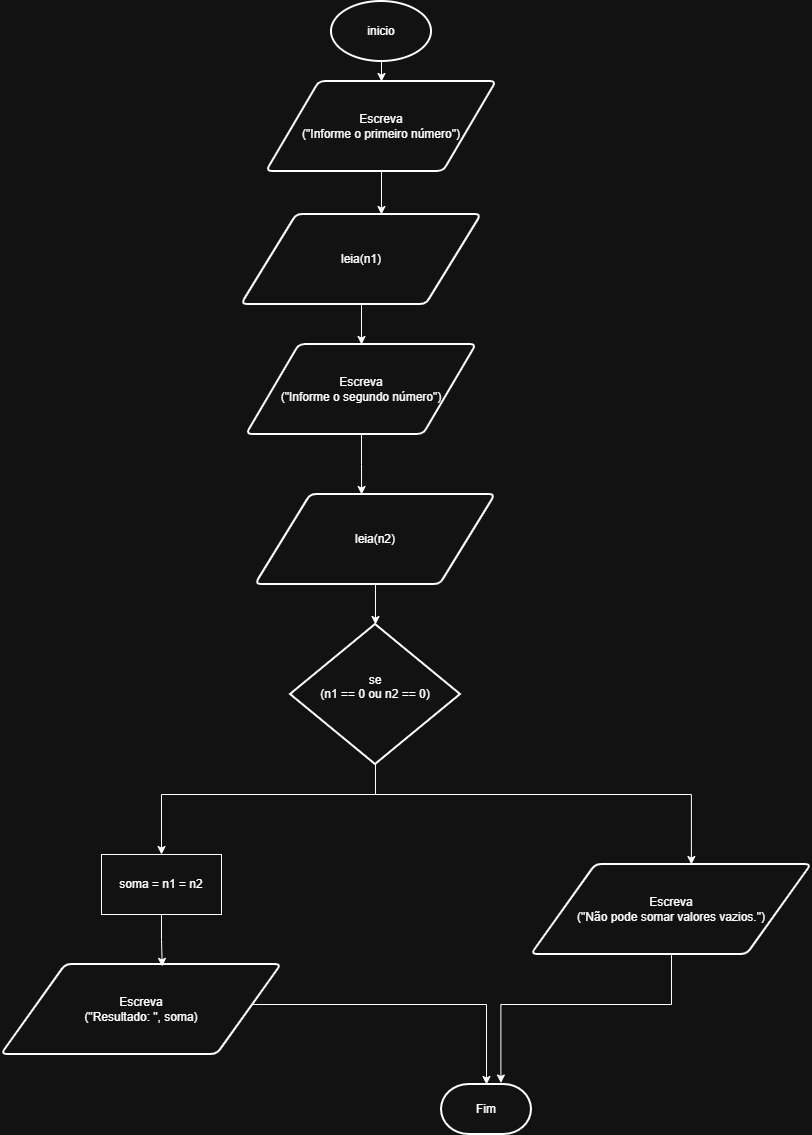

The diagram above was exported from draw.io. Its source (the exported page's mxGraphModel, read from the mxfile embedded in the PNG):
<mxGraphModel dx="1414" dy="777" grid="1" gridSize="10" guides="1" tooltips="1" connect="1" arrows="1" fold="1" page="1" pageScale="1" pageWidth="827" pageHeight="1169" math="0" shadow="0">
  <root>
    <mxCell id="0" />
    <mxCell id="1" parent="0" />
    <mxCell id="qSC412oskdsEQ5sDG3vb-3" edge="1" parent="1" source="qSC412oskdsEQ5sDG3vb-2" style="edgeStyle=orthogonalEdgeStyle;rounded=0;orthogonalLoop=1;jettySize=auto;html=1;entryX=0.5;entryY=0;entryDx=0;entryDy=0;labelBackgroundColor=none;fontColor=default;" target="qSC412oskdsEQ5sDG3vb-5">
      <mxGeometry relative="1" as="geometry">
        <Array as="points" />
        <mxPoint x="386" y="233" as="targetPoint" />
      </mxGeometry>
    </mxCell>
    <mxCell id="qSC412oskdsEQ5sDG3vb-2" parent="1" style="strokeWidth=2;html=1;shape=mxgraph.flowchart.start_1;whiteSpace=wrap;labelBackgroundColor=none;" value="inicio" vertex="1">
      <mxGeometry height="60" width="100" x="336" y="20" as="geometry" />
    </mxCell>
    <mxCell id="qSC412oskdsEQ5sDG3vb-5" parent="1" style="shape=parallelogram;html=1;strokeWidth=2;perimeter=parallelogramPerimeter;whiteSpace=wrap;rounded=1;arcSize=12;size=0.23;labelBackgroundColor=none;" value="Escreva&lt;div&gt;(&quot;Informe o primeiro&lt;span style=&quot;background-color: transparent; color: light-dark(rgb(0, 0, 0), rgb(255, 255, 255));&quot;&gt;&amp;nbsp;número&quot;)&lt;/span&gt;&lt;/div&gt;" vertex="1">
      <mxGeometry height="90" width="230" x="271" y="100" as="geometry" />
    </mxCell>
    <mxCell id="qSC412oskdsEQ5sDG3vb-14" edge="1" parent="1" source="qSC412oskdsEQ5sDG3vb-7" style="edgeStyle=orthogonalEdgeStyle;rounded=0;orthogonalLoop=1;jettySize=auto;html=1;entryX=0.5;entryY=0;entryDx=0;entryDy=0;labelBackgroundColor=none;fontColor=default;" target="qSC412oskdsEQ5sDG3vb-9">
      <mxGeometry relative="1" as="geometry" />
    </mxCell>
    <mxCell id="qSC412oskdsEQ5sDG3vb-7" parent="1" style="shape=parallelogram;html=1;strokeWidth=2;perimeter=parallelogramPerimeter;whiteSpace=wrap;rounded=1;arcSize=12;size=0.23;labelBackgroundColor=none;" value="leia(n1)" vertex="1">
      <mxGeometry height="90" width="240" x="246" y="233" as="geometry" />
    </mxCell>
    <mxCell id="qSC412oskdsEQ5sDG3vb-9" parent="1" style="shape=parallelogram;html=1;strokeWidth=2;perimeter=parallelogramPerimeter;whiteSpace=wrap;rounded=1;arcSize=12;size=0.23;labelBackgroundColor=none;" value="Escreva&lt;div&gt;(&quot;Informe o segundo&lt;span style=&quot;background-color: transparent; color: light-dark(rgb(0, 0, 0), rgb(255, 255, 255));&quot;&gt;&amp;nbsp;número&quot;)&lt;/span&gt;&lt;/div&gt;" vertex="1">
      <mxGeometry height="90" width="230" x="251" y="363" as="geometry" />
    </mxCell>
    <mxCell id="qSC412oskdsEQ5sDG3vb-10" parent="1" style="shape=parallelogram;html=1;strokeWidth=2;perimeter=parallelogramPerimeter;whiteSpace=wrap;rounded=1;arcSize=12;size=0.23;labelBackgroundColor=none;" value="leia(n2)" vertex="1">
      <mxGeometry height="90" width="240" x="260" y="513" as="geometry" />
    </mxCell>
    <mxCell id="qSC412oskdsEQ5sDG3vb-15" edge="1" parent="1" source="qSC412oskdsEQ5sDG3vb-9" style="edgeStyle=orthogonalEdgeStyle;rounded=0;orthogonalLoop=1;jettySize=auto;html=1;exitX=0.5;exitY=1;exitDx=0;exitDy=0;entryX=0.442;entryY=0;entryDx=0;entryDy=0;entryPerimeter=0;labelBackgroundColor=none;fontColor=default;" target="qSC412oskdsEQ5sDG3vb-10">
      <mxGeometry relative="1" as="geometry" />
    </mxCell>
    <mxCell id="qSC412oskdsEQ5sDG3vb-54" edge="1" parent="1" source="qSC412oskdsEQ5sDG3vb-28" style="edgeStyle=orthogonalEdgeStyle;rounded=0;orthogonalLoop=1;jettySize=auto;html=1;entryX=0.5;entryY=0;entryDx=0;entryDy=0;" target="qSC412oskdsEQ5sDG3vb-53">
      <mxGeometry relative="1" as="geometry">
        <Array as="points">
          <mxPoint x="380" y="813" />
          <mxPoint x="166" y="813" />
        </Array>
      </mxGeometry>
    </mxCell>
    <mxCell id="qSC412oskdsEQ5sDG3vb-28" parent="1" style="strokeWidth=2;html=1;shape=mxgraph.flowchart.decision;whiteSpace=wrap;labelBackgroundColor=none;" value="se&lt;div&gt;(n1 == 0 ou n2 == 0)&lt;/div&gt;&lt;div&gt;&lt;br&gt;&lt;/div&gt;" vertex="1">
      <mxGeometry height="140" width="170" x="295" y="643" as="geometry" />
    </mxCell>
    <mxCell id="qSC412oskdsEQ5sDG3vb-29" edge="1" parent="1" source="qSC412oskdsEQ5sDG3vb-10" style="edgeStyle=orthogonalEdgeStyle;rounded=0;orthogonalLoop=1;jettySize=auto;html=1;innerLoopWaypoints=1;exitX=0.5;exitY=1;exitDx=0;exitDy=0;labelBackgroundColor=none;fontColor=default;" target="qSC412oskdsEQ5sDG3vb-10">
      <mxGeometry relative="1" as="geometry" />
    </mxCell>
    <mxCell id="qSC412oskdsEQ5sDG3vb-30" edge="1" parent="1" source="qSC412oskdsEQ5sDG3vb-10" style="edgeStyle=orthogonalEdgeStyle;rounded=0;orthogonalLoop=1;jettySize=auto;html=1;exitX=0.5;exitY=1;exitDx=0;exitDy=0;entryX=0.5;entryY=0;entryDx=0;entryDy=0;entryPerimeter=0;labelBackgroundColor=none;fontColor=default;" target="qSC412oskdsEQ5sDG3vb-28">
      <mxGeometry relative="1" as="geometry" />
    </mxCell>
    <mxCell id="qSC412oskdsEQ5sDG3vb-43" edge="1" parent="1" source="qSC412oskdsEQ5sDG3vb-31" style="edgeStyle=orthogonalEdgeStyle;rounded=0;orthogonalLoop=1;jettySize=auto;html=1;entryX=0.5;entryY=0;entryDx=0;entryDy=0;entryPerimeter=0;labelBackgroundColor=none;fontColor=default;" target="qSC412oskdsEQ5sDG3vb-41">
      <mxGeometry relative="1" as="geometry">
        <Array as="points">
          <mxPoint x="491.03" y="1023" />
        </Array>
        <mxPoint x="206" y="1142.41" as="targetPoint" />
      </mxGeometry>
    </mxCell>
    <mxCell id="qSC412oskdsEQ5sDG3vb-31" parent="1" style="shape=parallelogram;html=1;strokeWidth=2;perimeter=parallelogramPerimeter;whiteSpace=wrap;rounded=1;arcSize=12;size=0.23;labelBackgroundColor=none;" value="Escreva&lt;div&gt;(&quot;Resultado:&amp;nbsp;&lt;span style=&quot;background-color: transparent; color: light-dark(rgb(0, 0, 0), rgb(255, 255, 255));&quot;&gt;&quot;, soma)&lt;/span&gt;&lt;/div&gt;" vertex="1">
      <mxGeometry height="90" width="280" x="6" y="983" as="geometry" />
    </mxCell>
    <mxCell id="qSC412oskdsEQ5sDG3vb-40" edge="1" parent="1" source="qSC412oskdsEQ5sDG3vb-5" style="edgeStyle=orthogonalEdgeStyle;rounded=0;orthogonalLoop=1;jettySize=auto;html=1;entryX=0.583;entryY=0;entryDx=0;entryDy=0;entryPerimeter=0;labelBackgroundColor=none;fontColor=default;" target="qSC412oskdsEQ5sDG3vb-7">
      <mxGeometry relative="1" as="geometry" />
    </mxCell>
    <mxCell id="qSC412oskdsEQ5sDG3vb-41" parent="1" style="strokeWidth=2;html=1;shape=mxgraph.flowchart.terminator;whiteSpace=wrap;labelBackgroundColor=none;" value="Fim" vertex="1">
      <mxGeometry height="50" width="90" x="446" y="1103" as="geometry" />
    </mxCell>
    <mxCell id="qSC412oskdsEQ5sDG3vb-46" parent="1" style="shape=parallelogram;html=1;strokeWidth=2;perimeter=parallelogramPerimeter;whiteSpace=wrap;rounded=1;arcSize=12;size=0.23;labelBackgroundColor=none;" value="Escreva&lt;div&gt;(&quot;Não pode somar valores vazios.&quot;&lt;span style=&quot;background-color: transparent; color: light-dark(rgb(0, 0, 0), rgb(255, 255, 255));&quot;&gt;)&lt;/span&gt;&lt;/div&gt;" vertex="1">
      <mxGeometry height="90" width="280" x="536" y="883" as="geometry" />
    </mxCell>
    <mxCell id="qSC412oskdsEQ5sDG3vb-50" edge="1" parent="1" source="qSC412oskdsEQ5sDG3vb-28" style="edgeStyle=orthogonalEdgeStyle;rounded=0;orthogonalLoop=1;jettySize=auto;html=1;entryX=0.571;entryY=0;entryDx=0;entryDy=0;entryPerimeter=0;exitX=0.5;exitY=1;exitDx=0;exitDy=0;exitPerimeter=0;" target="qSC412oskdsEQ5sDG3vb-46">
      <mxGeometry relative="1" as="geometry">
        <Array as="points">
          <mxPoint x="380" y="813" />
          <mxPoint x="695.93" y="813" />
        </Array>
        <mxPoint x="380" y="763" as="sourcePoint" />
        <mxPoint x="697.8400000000001" y="861.3799999999999" as="targetPoint" />
      </mxGeometry>
    </mxCell>
    <mxCell id="qSC412oskdsEQ5sDG3vb-53" parent="1" style="rounded=0;whiteSpace=wrap;html=1;" value="soma = n1 = n2" vertex="1">
      <mxGeometry height="60" width="120" x="106" y="873" as="geometry" />
    </mxCell>
    <mxCell id="qSC412oskdsEQ5sDG3vb-55" edge="1" parent="1" source="qSC412oskdsEQ5sDG3vb-53" style="edgeStyle=orthogonalEdgeStyle;rounded=0;orthogonalLoop=1;jettySize=auto;html=1;entryX=0.574;entryY=0.021;entryDx=0;entryDy=0;entryPerimeter=0;" target="qSC412oskdsEQ5sDG3vb-31">
      <mxGeometry relative="1" as="geometry" />
    </mxCell>
    <mxCell id="qSC412oskdsEQ5sDG3vb-56" edge="1" parent="1" source="qSC412oskdsEQ5sDG3vb-46" style="edgeStyle=orthogonalEdgeStyle;rounded=0;orthogonalLoop=1;jettySize=auto;html=1;exitX=0.5;exitY=1;exitDx=0;exitDy=0;entryX=0.66;entryY=-0.03;entryDx=0;entryDy=0;entryPerimeter=0;" target="qSC412oskdsEQ5sDG3vb-41">
      <mxGeometry relative="1" as="geometry">
        <Array as="points">
          <mxPoint x="676" y="1023" />
          <mxPoint x="505.38" y="1023" />
        </Array>
      </mxGeometry>
    </mxCell>
  </root>
</mxGraphModel>